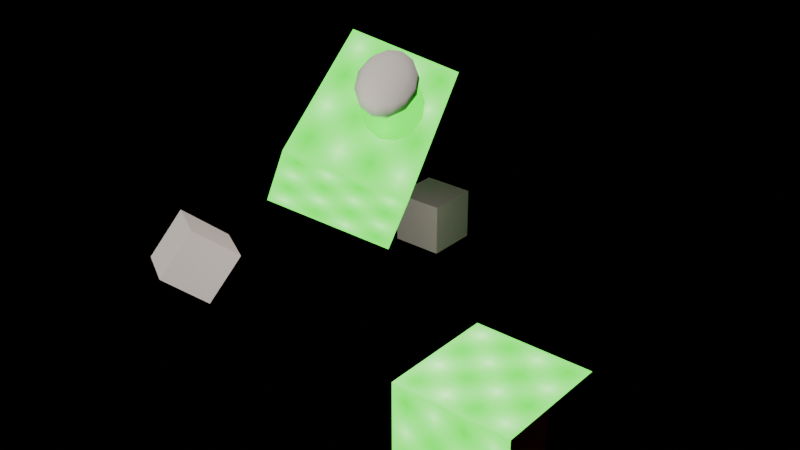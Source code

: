 # Source: basic.blend  (saved by Blender 5.0.119; exported with 4.5.12 LTS)
import bpy
from mathutils import Matrix  # noqa: F401  (used for matrix-valued properties, if any)

bpy.ops.wm.read_factory_settings(use_empty=True)
scene = bpy.context.scene
scene.name = 'Scene'

# ---- collections
col_props = bpy.data.collections.new('Props'); scene.collection.children.link(col_props)
col_inner = bpy.data.collections.new('Inner'); col_props.children.link(col_inner)

# ---- images (referenced by path relative to the original .blend; pixels are not part of the script)
import os
ASSET_DIR = os.environ.get("B2B_ASSET_DIR", "")  # directory of the original .blend (textures are referenced by path, not embedded)
HERE = os.path.dirname(os.path.abspath(__file__))  # packed textures are extracted next to this script under _unpacked/

def load_image(name, relpath, width, height, colorspace="sRGB"):
    """Load a texture the original file referenced (path relative to the .blend, or extracted next to this script)."""
    p = next((c for c in (os.path.join(HERE, relpath), os.path.join(ASSET_DIR, relpath)) if relpath and os.path.exists(c)), "")
    if p:
        img = bpy.data.images.load(p, check_existing=True)
        img.name = name
    else:  # same state as the original file: an image datablock whose file is absent (Cycles renders it pink)
        img = bpy.data.images.new(name, width, height)
        img.source = "FILE"
        img.filepath = "//" + (relpath or name)
    img.colorspace_settings.name = colorspace
    return img
img_checker = load_image('checker', '_unpacked/checker.3af19d61.png', 4, 4, 'sRGB')

# ---- materials (node trees are filled in below, after node groups)
mat_red = bpy.data.materials.new('Red')
mat_blue = bpy.data.materials.new('Blue')

# ---- material node trees
mat_red.use_nodes = True; mat_red.node_tree.nodes.clear()
_N = mat_red.node_tree.nodes; _L = mat_red.node_tree.links
n0 = _N.new('ShaderNodeBsdfPrincipled'); n0.name = 'Principled BSDF'; n0.location = (-200, 100)
n0.inputs[0].default_value = (0.8, 0.1, 0.05, 1.0)
n0.inputs[1].default_value = 1.0
n0.inputs[2].default_value = 0.3
n1 = _N.new('ShaderNodeOutputMaterial'); n1.name = 'Material Output'; n1.location = (200, 100)
_L.new(n0.outputs[0], n1.inputs[0])
n1.is_active_output = True
mat_blue.use_nodes = True; mat_blue.node_tree.nodes.clear()
_N = mat_blue.node_tree.nodes; _L = mat_blue.node_tree.links
n0 = _N.new('ShaderNodeBsdfPrincipled'); n0.name = 'Principled BSDF'; n0.location = (-200, 100)
n0.inputs[27].default_value = (0.0, 1.0, 0.0, 1.0)
n0.inputs[28].default_value = 2.0
n1 = _N.new('ShaderNodeOutputMaterial'); n1.name = 'Material Output'; n1.location = (200, 100)
n2 = _N.new('ShaderNodeTexImage'); n2.name = 'Image Texture'; n2.location = (0, 0)
n2.image = img_checker
_L.new(n0.outputs[0], n1.inputs[0])
_L.new(n2.outputs[0], n0.inputs[0])
n1.is_active_output = True

# ---- cameras
cam_cam = bpy.data.cameras.new('Cam')
cam_cam.clip_start = 0.2
cam_cam.clip_end = 250.0
cam_cam.lens = 35.0
cam_ortho = bpy.data.cameras.new('Ortho')
cam_ortho.type = 'ORTHO'
cam_ortho.ortho_scale = 10.0

# ---- lights
light_point = bpy.data.lights.new('Point', 'POINT')
light_point.color = (1.0, 0.9, 0.8)
light_point.energy = 100.0
light_sun = bpy.data.lights.new('Sun', 'SUN')
light_sun.color = (1.0, 0.9, 0.8)
light_sun.energy = 3.0
light_spot = bpy.data.lights.new('Spot', 'SPOT')
light_spot.color = (1.0, 0.9, 0.8)
light_spot.energy = 100.0
light_spot.spot_blend = 0.25
light_spot.spot_size = 1.047
light_area = bpy.data.lights.new('Area', 'AREA')
light_area.color = (1.0, 0.9, 0.8)
light_area.energy = 100.0
light_area.size = 2.0

# ---- meshes
me_child = bpy.data.meshes.new('Child')
me_child.from_pydata([(-0.5, -0.5, -0.5), (-0.5, -0.5, 0.5), (-0.5, 0.5, -0.5), (-0.5, 0.5, 0.5), (0.5, -0.5, -0.5), (0.5, -0.5, 0.5), (0.5, 0.5, -0.5), (0.5, 0.5, 0.5)], [], [(0, 1, 3, 2), (2, 3, 7, 6), (6, 7, 5, 4), (4, 5, 1, 0), (2, 6, 4, 0), (7, 3, 1, 5)])
me_child.update()
me_hidden = bpy.data.meshes.new('Hidden')
me_hidden.from_pydata([(-0.5, -0.5, -0.5), (-0.5, -0.5, 0.5), (-0.5, 0.5, -0.5), (-0.5, 0.5, 0.5), (0.5, -0.5, -0.5), (0.5, -0.5, 0.5), (0.5, 0.5, -0.5), (0.5, 0.5, 0.5)], [], [(0, 1, 3, 2), (2, 3, 7, 6), (6, 7, 5, 4), (4, 5, 1, 0), (2, 6, 4, 0), (7, 3, 1, 5)])
me_hidden.update()
me_box = bpy.data.meshes.new('Box')
me_box.from_pydata([(-1.0, -1.0, -1.0), (-1.0, -1.0, 1.0), (-1.0, 1.0, -1.0), (-1.0, 1.0, 1.0), (1.0, -1.0, -1.0), (1.0, -1.0, 1.0), (1.0, 1.0, -1.0), (1.0, 1.0, 1.0)], [], [(0, 1, 3, 2), (2, 3, 7, 6), (6, 7, 5, 4), (4, 5, 1, 0), (2, 6, 4, 0), (7, 3, 1, 5)])
me_box.polygons.foreach_set('use_smooth', [1, 1, 1, 0, 0, 0])
me_box.polygons.foreach_set('material_index', [0, 1, 0, 1, 0, 1])
_k = set([(0, 1), (0, 2), (1, 3), (2, 3)])
me_box.attributes.new('sharp_edge', 'BOOLEAN', 'EDGE').data.foreach_set('value', [ (min(e.vertices), max(e.vertices)) in _k for e in me_box.edges])
_k = {(0, 2): 1.0}
me_box.attributes.new('crease_edge', 'FLOAT', 'EDGE').data.foreach_set('value', [_k.get((min(e.vertices), max(e.vertices)), 0.0) for e in me_box.edges])
_uv = me_box.uv_layers.new(name='UVMap')
_uv.uv.foreach_set('vector', [0.0, 0.0, 1.0, 0.0, 1.0, 1.0, 0.0, 1.0, 0.0, 0.0, 1.0, 0.0, 1.0, 1.0, 0.0, 1.0, 0.0, 0.0, 1.0, 0.0, 1.0, 1.0, 0.0, 1.0, 0.0, 0.0, 1.0, 0.0, 1.0, 1.0, 0.0, 1.0, 0.0, 0.0, 1.0, 0.0, 1.0, 1.0, 0.0, 1.0, 0.0, 0.0, 1.0, 0.0, 1.0, 1.0, 0.0, 1.0])
_uv.active_render = True
_uv = me_box.uv_layers.new(name='Lightmap')
_uv.uv.foreach_set('vector', [0.0, 0.0, 0.0, 0.0, 0.0, 0.0, 0.0, 0.0, 0.0, 0.0, 0.0, 0.0, 0.0, 0.0, 0.0, 0.0, 0.0, 0.0, 0.0, 0.0, 0.0, 0.0, 0.0, 0.0, 0.0, 0.0, 0.0, 0.0, 0.0, 0.0, 0.0, 0.0, 0.0, 0.0, 0.0, 0.0, 0.0, 0.0, 0.0, 0.0, 0.0, 0.0, 0.0, 0.0, 0.0, 0.0, 0.0, 0.0])
_ca = me_box.color_attributes.new('PointCol', 'BYTE_COLOR', 'POINT')
_ca.data.foreach_set('color', [1.0, 0.0, 0.0, 1.0, 1.0, 0.1248, 0.0, 1.0, 1.0, 0.2502, 0.0, 1.0, 1.0, 0.3763, 0.0, 1.0, 1.0, 0.5029, 0.0, 1.0, 1.0, 0.624, 0.0, 1.0, 1.0, 0.7529, 0.0, 1.0, 1.0, 0.8714, 0.0, 1.0])
_ca = me_box.color_attributes.new('Col', 'FLOAT_COLOR', 'CORNER')
_ca.data.foreach_set('color', [0.0, 0.5, 1.0, 1.0, 0.04167, 0.5, 0.9583, 1.0, 0.08333, 0.5, 0.9167, 1.0, 0.125, 0.5, 0.875, 1.0, 0.1667, 0.5, 0.8333, 1.0, 0.2083, 0.5, 0.7917, 1.0, 0.25, 0.5, 0.75, 1.0, 0.2917, 0.5, 0.7083, 1.0, 0.3333, 0.5, 0.6667, 1.0, 0.375, 0.5, 0.625, 1.0, 0.4167, 0.5, 0.5833, 1.0, 0.4583, 0.5, 0.5417, 1.0, 0.5, 0.5, 0.5, 1.0, 0.5417, 0.5, 0.4583, 1.0, 0.5833, 0.5, 0.4167, 1.0, 0.625, 0.5, 0.375, 1.0, 0.6667, 0.5, 0.3333, 1.0, 0.7083, 0.5, 0.2917, 1.0, 0.75, 0.5, 0.25, 1.0, 0.7917, 0.5, 0.2083, 1.0, 0.8333, 0.5, 0.1667, 1.0, 0.875, 0.5, 0.125, 1.0, 0.9167, 0.5, 0.08333, 1.0, 0.9583, 0.5, 0.04167, 1.0])
me_box.materials.append(mat_red)
me_box.materials.append(mat_blue)
me_box.update()
me_ball = bpy.data.meshes.new('Ball')
me_ball.from_pydata([(0.0, 0.0, 0.5), (0.0, 0.25, 0.433), (0.0, 0.433, 0.25), (0.0, 0.5, 0.0), (0.0, 0.433, -0.25), (0.0, 0.25, -0.433), (0.0, 0.0, -0.5), (0.125, 0.2165, 0.433), (0.2165, 0.375, 0.25), (0.25, 0.433, 0.0), (0.2165, 0.375, -0.25), (0.125, 0.2165, -0.433), (0.2165, 0.125, 0.433), (0.375, 0.2165, 0.25), (0.433, 0.25, 0.0), (0.375, 0.2165, -0.25), (0.2165, 0.125, -0.433), (0.25, 0.0, 0.433), (0.433, -1.49e-08, 0.25), (0.5, 0.0, 0.0), (0.433, -1.49e-08, -0.25), (0.25, 0.0, -0.433), (0.2165, -0.125, 0.433), (0.375, -0.2165, 0.25), (0.433, -0.25, 0.0), (0.375, -0.2165, -0.25), (0.2165, -0.125, -0.433), (0.125, -0.2165, 0.433), (0.2165, -0.375, 0.25), (0.25, -0.433, 0.0), (0.2165, -0.375, -0.25), (0.125, -0.2165, -0.433), (0.0, -0.25, 0.433), (-4.47e-08, -0.433, 0.25), (0.0, -0.5, 0.0), (-4.47e-08, -0.433, -0.25), (0.0, -0.25, -0.433), (-0.125, -0.2165, 0.433), (-0.2165, -0.375, 0.25), (-0.25, -0.433, 0.0), (-0.2165, -0.375, -0.25), (-0.125, -0.2165, -0.433), (-0.2165, -0.125, 0.433), (-0.375, -0.2165, 0.25), (-0.433, -0.25, 0.0), (-0.375, -0.2165, -0.25), (-0.2165, -0.125, -0.433), (-0.25, 0.0, 0.433), (-0.433, 4.47e-08, 0.25), (-0.5, 0.0, 0.0), (-0.433, 4.47e-08, -0.25), (-0.25, 0.0, -0.433), (-0.2165, 0.125, 0.433), (-0.375, 0.2165, 0.25), (-0.433, 0.25, 0.0), (-0.375, 0.2165, -0.25), (-0.2165, 0.125, -0.433), (-0.125, 0.2165, 0.433), (-0.2165, 0.375, 0.25), (-0.25, 0.433, 0.0), (-0.2165, 0.375, -0.25), (-0.125, 0.2165, -0.433)], [], [(5, 4, 10, 11), (3, 2, 8, 9), (1, 0, 7), (6, 5, 11), (4, 3, 9, 10), (2, 1, 7, 8), (7, 0, 12), (6, 11, 16), (10, 9, 14, 15), (8, 7, 12, 13), (11, 10, 15, 16), (9, 8, 13, 14), (6, 16, 21), (15, 14, 19, 20), (13, 12, 17, 18), (16, 15, 20, 21), (14, 13, 18, 19), (12, 0, 17), (6, 21, 26), (20, 19, 24, 25), (18, 17, 22, 23), (21, 20, 25, 26), (19, 18, 23, 24), (17, 0, 22), (6, 26, 31), (25, 24, 29, 30), (23, 22, 27, 28), (26, 25, 30, 31), (24, 23, 28, 29), (22, 0, 27), (30, 29, 34, 35), (28, 27, 32, 33), (31, 30, 35, 36), (29, 28, 33, 34), (27, 0, 32), (6, 31, 36), (33, 32, 37, 38), (36, 35, 40, 41), (34, 33, 38, 39), (32, 0, 37), (6, 36, 41), (35, 34, 39, 40), (41, 40, 45, 46), (39, 38, 43, 44), (37, 0, 42), (6, 41, 46), (40, 39, 44, 45), (38, 37, 42, 43), (46, 45, 50, 51), (44, 43, 48, 49), (42, 0, 47), (6, 46, 51), (45, 44, 49, 50), (43, 42, 47, 48), (51, 50, 55, 56), (49, 48, 53, 54), (47, 0, 52), (6, 51, 56), (50, 49, 54, 55), (48, 47, 52, 53), (56, 55, 60, 61), (54, 53, 58, 59), (52, 0, 57), (6, 56, 61), (55, 54, 59, 60), (53, 52, 57, 58), (59, 58, 2, 3), (57, 0, 1), (6, 61, 5), (60, 59, 3, 4), (58, 57, 1, 2), (61, 60, 4, 5)])
me_ball.polygons.foreach_set('use_smooth', [True] * 72)
me_ball.update()

# ---- objects
ob_pivot = bpy.data.objects.new('Pivot', None)
ob_child = bpy.data.objects.new('Child', me_child)
ob_cam = bpy.data.objects.new('Cam', cam_cam)
ob_ortho = bpy.data.objects.new('Ortho', cam_ortho)
ob_point = bpy.data.objects.new('Point', light_point)
ob_sun = bpy.data.objects.new('Sun', light_sun)
ob_spot = bpy.data.objects.new('Spot', light_spot)
ob_area = bpy.data.objects.new('Area', light_area)
ob_hidden = bpy.data.objects.new('Hidden', me_hidden)
ob_twin = bpy.data.objects.new('Twin', me_box)
ob_box = bpy.data.objects.new('Box', me_box)
ob_ball = bpy.data.objects.new('Ball', me_ball)

# ---- transforms, parenting, visibility, modifiers, constraints
ob_pivot.location = (-2.0, 0.0, 0.0)
ob_pivot.rotation_mode = 'QUATERNION'
ob_pivot.rotation_quaternion = (0.9239, 0.0, 0.3827, 0.0)
ob_pivot.empty_display_type = 'ARROWS'
ob_child.parent = ob_pivot
ob_child.location = (0.0, 0.0, 1.0)
ob_child.rotation_mode = 'ZXY'
ob_child.rotation_euler = (0.5236, 0.6981, 0.8727)
ob_cam.location = (7.0, -6.0, 5.0)
ob_cam.rotation_euler = (1.1, 0.0, 0.8029)
ob_ortho.location = (0.0, 0.0, 10.0)
ob_point.location = (2.0, 2.0, 2.0)
ob_point.rotation_euler = (0.5236, 0.0, 0.3491)
ob_sun.location = (0.0, 0.0, 5.0)
ob_sun.rotation_euler = (0.5236, 0.0, 0.3491)
ob_spot.location = (-3.0, 3.0, 3.0)
ob_spot.rotation_euler = (0.5236, 0.0, 0.3491)
ob_area.location = (3.0, -3.0, 3.0)
ob_area.rotation_euler = (0.5236, 0.0, 0.3491)
ob_hidden.location = (0.0, 5.0, 0.0)
ob_hidden.hide_viewport = True
ob_twin.location = (5.0, 0.0, 0.0)
ob_box.location = (1.0, 2.0, 3.0)
ob_box.rotation_euler = (0.1745, 0.3491, 0.5236)
ob_box.scale = (1.0, 2.0, 0.5)
ob_ball.parent = ob_box
ob_ball.location = (0.0, 0.0, 2.0)

# ---- collection membership
scene.collection.objects.link(ob_pivot)
scene.collection.objects.link(ob_child)
scene.collection.objects.link(ob_cam)
scene.collection.objects.link(ob_ortho)
scene.collection.objects.link(ob_point)
scene.collection.objects.link(ob_sun)
scene.collection.objects.link(ob_spot)
scene.collection.objects.link(ob_area)
scene.collection.objects.link(ob_hidden)
scene.collection.objects.link(ob_twin)
col_props.objects.link(ob_box)
col_inner.objects.link(ob_ball)

# ---- scene / render settings (as saved in the file)
scene.frame_start = 1; scene.frame_end = 48; scene.frame_set(1)
scene.render.engine = 'BLENDER_EEVEE_NEXT'
scene.render.bake_bias = 0.0
scene.render.bake_samples = 0
scene.cycles.sampling_pattern = 'TABULATED_SOBOL'
scene.eevee.use_volume_custom_range = False
bpy.context.view_layer.update()

# ---- added for rendering (the .blend has no active camera): camera
cam_auto = bpy.data.cameras.new('AutoCamera')
cam_auto.lens = 50.0
cam_auto.sensor_width = 36.0
cam_auto.clip_end = 1000.0
ob_auto_camera = bpy.data.objects.new('AutoCamera', cam_auto)
scene.collection.objects.link(ob_auto_camera)
ob_auto_camera.location = (12.2168, -10.68, 9.94682)
ob_auto_camera.rotation_euler = (1.09748, -7.21219e-08, 0.694738)
scene.camera = ob_auto_camera
bpy.context.view_layer.update()
